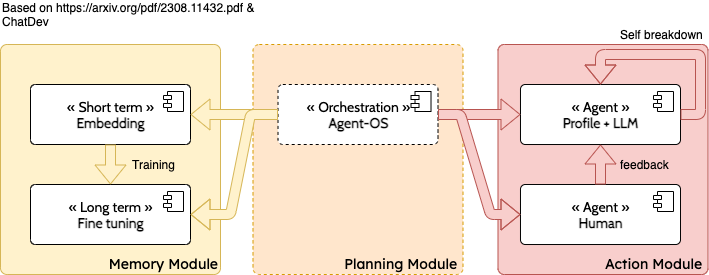

The diagram above was exported from draw.io. Its source (the exported page's mxGraphModel, read from the mxfile embedded in the PNG):
<mxGraphModel dx="1018" dy="676" grid="1" gridSize="10" guides="1" tooltips="1" connect="1" arrows="1" fold="1" page="1" pageScale="1" pageWidth="827" pageHeight="1169" math="0" shadow="0">
  <root>
    <mxCell id="0" />
    <mxCell id="1" parent="0" />
    <mxCell id="NriBAR6Cuu2IPYaDLODj-8" value="Planning Module&amp;nbsp;" style="rounded=1;whiteSpace=wrap;html=1;dashed=1;verticalAlign=bottom;align=right;fontSize=14;fontFamily=Lexend;arcSize=3;fontSource=https%3A%2F%2Ffonts.googleapis.com%2Fcss%3Ffamily%3DLexend;fillColor=#ffe6cc;strokeColor=#d79b00;" parent="1" vertex="1">
      <mxGeometry x="272.5" y="110" width="210" height="230" as="geometry" />
    </mxCell>
    <mxCell id="NriBAR6Cuu2IPYaDLODj-9" value="« Orchestration »&lt;br style=&quot;font-size: 14px&quot;&gt;&lt;b style=&quot;font-size: 14px&quot;&gt;Agent-OS&lt;/b&gt;" style="html=1;dropTarget=0;fontSize=14;fontFamily=Cabin;rounded=1;arcSize=8;fontSource=https%3A%2F%2Ffonts.googleapis.com%2Fcss%3Ffamily%3DCabin;dashed=1;" parent="1" vertex="1">
      <mxGeometry x="297.51" y="150" width="160" height="60" as="geometry" />
    </mxCell>
    <mxCell id="NriBAR6Cuu2IPYaDLODj-10" value="" style="shape=component;jettyWidth=8;jettyHeight=4;fontSize=14;fontFamily=Cabin;fontSource=https%3A%2F%2Ffonts.googleapis.com%2Fcss%3Ffamily%3DCabin;" parent="NriBAR6Cuu2IPYaDLODj-9" vertex="1">
      <mxGeometry x="1" width="20" height="20" relative="1" as="geometry">
        <mxPoint x="-27" y="7" as="offset" />
      </mxGeometry>
    </mxCell>
    <mxCell id="NriBAR6Cuu2IPYaDLODj-14" value="Action Module&amp;nbsp;" style="rounded=1;whiteSpace=wrap;html=1;verticalAlign=bottom;align=right;fontSize=14;fontFamily=Lexend;arcSize=3;fontSource=https%3A%2F%2Ffonts.googleapis.com%2Fcss%3Ffamily%3DLexend;fillColor=#f8cecc;strokeColor=#b85450;" parent="1" vertex="1">
      <mxGeometry x="517.5" y="110" width="210" height="230" as="geometry" />
    </mxCell>
    <mxCell id="NriBAR6Cuu2IPYaDLODj-15" value="« Agent »&lt;br style=&quot;font-size: 14px&quot;&gt;&lt;b style=&quot;font-size: 14px&quot;&gt;Human&lt;/b&gt;" style="html=1;dropTarget=0;fontSize=14;fontFamily=Cabin;rounded=1;arcSize=8;fontSource=https%3A%2F%2Ffonts.googleapis.com%2Fcss%3Ffamily%3DCabin;" parent="1" vertex="1">
      <mxGeometry x="540" y="250" width="160" height="60" as="geometry" />
    </mxCell>
    <mxCell id="NriBAR6Cuu2IPYaDLODj-16" value="" style="shape=component;jettyWidth=8;jettyHeight=4;fontSize=14;fontFamily=Cabin;fontSource=https%3A%2F%2Ffonts.googleapis.com%2Fcss%3Ffamily%3DCabin;" parent="NriBAR6Cuu2IPYaDLODj-15" vertex="1">
      <mxGeometry x="1" width="20" height="20" relative="1" as="geometry">
        <mxPoint x="-27" y="7" as="offset" />
      </mxGeometry>
    </mxCell>
    <mxCell id="NriBAR6Cuu2IPYaDLODj-17" value="« Agent »&lt;br&gt;&lt;b&gt;Profile + LLM&lt;/b&gt;" style="html=1;dropTarget=0;fontSize=14;fontFamily=Cabin;rounded=1;arcSize=8;fontSource=https%3A%2F%2Ffonts.googleapis.com%2Fcss%3Ffamily%3DCabin;" parent="1" vertex="1">
      <mxGeometry x="540" y="150" width="159.99" height="60" as="geometry" />
    </mxCell>
    <mxCell id="NriBAR6Cuu2IPYaDLODj-18" value="" style="shape=component;jettyWidth=8;jettyHeight=4;fontSize=14;fontFamily=Cabin;fontSource=https%3A%2F%2Ffonts.googleapis.com%2Fcss%3Ffamily%3DCabin;" parent="NriBAR6Cuu2IPYaDLODj-17" vertex="1">
      <mxGeometry x="1" width="20" height="20" relative="1" as="geometry">
        <mxPoint x="-27" y="7" as="offset" />
      </mxGeometry>
    </mxCell>
    <mxCell id="NriBAR6Cuu2IPYaDLODj-19" value="" style="shape=flexArrow;endArrow=none;html=1;strokeWidth=1;strokeColor=#b85450;fontSize=14;fontFamily=Cabin;fillColor=#f8cecc;fontSource=https%3A%2F%2Ffonts.googleapis.com%2Fcss%3Ffamily%3DCabin;entryX=0.5;entryY=0;entryDx=0;entryDy=0;startArrow=block;endFill=0;" parent="1" source="NriBAR6Cuu2IPYaDLODj-17" target="NriBAR6Cuu2IPYaDLODj-15" edge="1">
      <mxGeometry width="50" height="50" relative="1" as="geometry">
        <mxPoint x="622.5063020030816" y="360" as="sourcePoint" />
        <mxPoint x="622.51" y="300" as="targetPoint" />
        <Array as="points" />
      </mxGeometry>
    </mxCell>
    <mxCell id="NriBAR6Cuu2IPYaDLODj-22" value="Memory Module" style="rounded=1;whiteSpace=wrap;html=1;verticalAlign=bottom;align=right;fontSize=14;fontFamily=Lexend;arcSize=3;fontSource=https%3A%2F%2Ffonts.googleapis.com%2Fcss%3Ffamily%3DLexend;fillColor=#fff2cc;strokeColor=#d6b656;" parent="1" vertex="1">
      <mxGeometry x="20" y="110" width="220" height="230" as="geometry" />
    </mxCell>
    <mxCell id="NriBAR6Cuu2IPYaDLODj-23" value="« Short term »&lt;br style=&quot;font-size: 14px&quot;&gt;&lt;b style=&quot;font-size: 14px&quot;&gt;Embedding&lt;/b&gt;" style="html=1;dropTarget=0;fontSize=14;fontFamily=Cabin;rounded=1;arcSize=8;fontSource=https%3A%2F%2Ffonts.googleapis.com%2Fcss%3Ffamily%3DCabin;" parent="1" vertex="1">
      <mxGeometry x="50" y="150" width="160" height="60" as="geometry" />
    </mxCell>
    <mxCell id="NriBAR6Cuu2IPYaDLODj-24" value="" style="shape=component;jettyWidth=8;jettyHeight=4;fontSize=14;fontFamily=Cabin;fontSource=https%3A%2F%2Ffonts.googleapis.com%2Fcss%3Ffamily%3DCabin;" parent="NriBAR6Cuu2IPYaDLODj-23" vertex="1">
      <mxGeometry x="1" width="20" height="20" relative="1" as="geometry">
        <mxPoint x="-27" y="7" as="offset" />
      </mxGeometry>
    </mxCell>
    <mxCell id="NriBAR6Cuu2IPYaDLODj-32" value="" style="shape=flexArrow;endArrow=classic;html=1;strokeWidth=1;strokeColor=#b85450;fontSize=14;fontFamily=Cabin;fillColor=#f8cecc;fontSource=https%3A%2F%2Ffonts.googleapis.com%2Fcss%3Ffamily%3DCabin;entryX=0;entryY=0.5;entryDx=0;entryDy=0;exitX=1;exitY=0.5;exitDx=0;exitDy=0;" parent="1" source="NriBAR6Cuu2IPYaDLODj-9" target="NriBAR6Cuu2IPYaDLODj-17" edge="1">
      <mxGeometry width="50" height="50" relative="1" as="geometry">
        <mxPoint x="380.00283887468026" y="392.25" as="sourcePoint" />
        <mxPoint x="640.01" y="300" as="targetPoint" />
        <Array as="points" />
      </mxGeometry>
    </mxCell>
    <mxCell id="NriBAR6Cuu2IPYaDLODj-34" value="Based on&amp;nbsp;https://arxiv.org/pdf/2308.11432.pdf &amp;amp; ChatDev" style="text;html=1;strokeColor=none;fillColor=none;align=left;verticalAlign=middle;whiteSpace=wrap;rounded=0;" parent="1" vertex="1">
      <mxGeometry x="20" y="70" width="297.49" height="20" as="geometry" />
    </mxCell>
    <mxCell id="NriBAR6Cuu2IPYaDLODj-35" value="" style="shape=flexArrow;endArrow=classic;html=1;strokeWidth=1;strokeColor=#b85450;fontSize=14;fontFamily=Cabin;fillColor=#f8cecc;fontSource=https%3A%2F%2Ffonts.googleapis.com%2Fcss%3Ffamily%3DCabin;entryX=0;entryY=0.5;entryDx=0;entryDy=0;exitX=1;exitY=0.5;exitDx=0;exitDy=0;" parent="1" source="NriBAR6Cuu2IPYaDLODj-9" target="NriBAR6Cuu2IPYaDLODj-15" edge="1">
      <mxGeometry width="50" height="50" relative="1" as="geometry">
        <mxPoint x="467.51" y="190" as="sourcePoint" />
        <mxPoint x="550" y="190" as="targetPoint" />
        <Array as="points">
          <mxPoint x="480" y="180" />
          <mxPoint x="510" y="280" />
        </Array>
      </mxGeometry>
    </mxCell>
    <mxCell id="NriBAR6Cuu2IPYaDLODj-38" value="« Long term »&lt;br style=&quot;font-size: 14px&quot;&gt;&lt;b style=&quot;font-size: 14px&quot;&gt;Fine tuning&lt;/b&gt;" style="html=1;dropTarget=0;fontSize=14;fontFamily=Cabin;rounded=1;arcSize=8;fontSource=https%3A%2F%2Ffonts.googleapis.com%2Fcss%3Ffamily%3DCabin;" parent="1" vertex="1">
      <mxGeometry x="50" y="250" width="160" height="60" as="geometry" />
    </mxCell>
    <mxCell id="NriBAR6Cuu2IPYaDLODj-39" value="" style="shape=component;jettyWidth=8;jettyHeight=4;fontSize=14;fontFamily=Cabin;fontSource=https%3A%2F%2Ffonts.googleapis.com%2Fcss%3Ffamily%3DCabin;" parent="NriBAR6Cuu2IPYaDLODj-38" vertex="1">
      <mxGeometry x="1" width="20" height="20" relative="1" as="geometry">
        <mxPoint x="-27" y="7" as="offset" />
      </mxGeometry>
    </mxCell>
    <mxCell id="NriBAR6Cuu2IPYaDLODj-41" value="" style="shape=flexArrow;endArrow=classic;html=1;strokeWidth=1;strokeColor=#d6b656;fontSize=14;fontFamily=Cabin;fillColor=#fff2cc;fontSource=https%3A%2F%2Ffonts.googleapis.com%2Fcss%3Ffamily%3DCabin;entryX=1;entryY=0.5;entryDx=0;entryDy=0;" parent="1" source="NriBAR6Cuu2IPYaDLODj-9" target="NriBAR6Cuu2IPYaDLODj-23" edge="1">
      <mxGeometry width="50" height="50" relative="1" as="geometry">
        <mxPoint x="360" y="280" as="sourcePoint" />
        <mxPoint x="442.49" y="280" as="targetPoint" />
        <Array as="points" />
      </mxGeometry>
    </mxCell>
    <mxCell id="NriBAR6Cuu2IPYaDLODj-42" value="" style="shape=flexArrow;endArrow=classic;html=1;strokeWidth=1;strokeColor=#d6b656;fontSize=14;fontFamily=Cabin;fillColor=#fff2cc;fontSource=https%3A%2F%2Ffonts.googleapis.com%2Fcss%3Ffamily%3DCabin;entryX=1;entryY=0.5;entryDx=0;entryDy=0;exitX=0;exitY=0.5;exitDx=0;exitDy=0;" parent="1" source="NriBAR6Cuu2IPYaDLODj-9" target="NriBAR6Cuu2IPYaDLODj-38" edge="1">
      <mxGeometry width="50" height="50" relative="1" as="geometry">
        <mxPoint x="360" y="280" as="sourcePoint" />
        <mxPoint x="442.49" y="370" as="targetPoint" />
        <Array as="points">
          <mxPoint x="270" y="180" />
          <mxPoint x="250" y="280" />
        </Array>
      </mxGeometry>
    </mxCell>
    <mxCell id="I7Vsw4wg8cfx2XiglMDn-1" value="" style="shape=flexArrow;endArrow=classic;html=1;strokeWidth=1;strokeColor=#d6b656;fontSize=14;fontFamily=Cabin;fillColor=#fff2cc;fontSource=https%3A%2F%2Ffonts.googleapis.com%2Fcss%3Ffamily%3DCabin;exitX=0.5;exitY=1;exitDx=0;exitDy=0;" parent="1" source="NriBAR6Cuu2IPYaDLODj-23" target="NriBAR6Cuu2IPYaDLODj-38" edge="1">
      <mxGeometry width="50" height="50" relative="1" as="geometry">
        <mxPoint x="629.9975" y="220" as="sourcePoint" />
        <mxPoint x="630" y="250" as="targetPoint" />
        <Array as="points" />
      </mxGeometry>
    </mxCell>
    <mxCell id="I7Vsw4wg8cfx2XiglMDn-2" value="Training" style="text;html=1;strokeColor=none;fillColor=none;align=left;verticalAlign=middle;whiteSpace=wrap;rounded=0;" parent="1" vertex="1">
      <mxGeometry x="150" y="220" width="90" height="20" as="geometry" />
    </mxCell>
    <mxCell id="I7Vsw4wg8cfx2XiglMDn-3" value="" style="shape=flexArrow;endArrow=classic;html=1;strokeWidth=1;strokeColor=#b85450;fontSize=14;fontFamily=Cabin;fillColor=#f8cecc;fontSource=https%3A%2F%2Ffonts.googleapis.com%2Fcss%3Ffamily%3DCabin;entryX=0.5;entryY=0;entryDx=0;entryDy=0;exitX=1;exitY=0.5;exitDx=0;exitDy=0;" parent="1" source="NriBAR6Cuu2IPYaDLODj-17" target="NriBAR6Cuu2IPYaDLODj-17" edge="1">
      <mxGeometry width="50" height="50" relative="1" as="geometry">
        <mxPoint x="530" y="50" as="sourcePoint" />
        <mxPoint x="612.49" y="50" as="targetPoint" />
        <Array as="points">
          <mxPoint x="720" y="180" />
          <mxPoint x="720" y="120" />
          <mxPoint x="620" y="120" />
        </Array>
      </mxGeometry>
    </mxCell>
    <mxCell id="I7Vsw4wg8cfx2XiglMDn-4" value="Self breakdown" style="text;html=1;strokeColor=none;fillColor=none;align=left;verticalAlign=middle;whiteSpace=wrap;rounded=0;" parent="1" vertex="1">
      <mxGeometry x="637.5" y="90" width="90" height="20" as="geometry" />
    </mxCell>
    <mxCell id="I7Vsw4wg8cfx2XiglMDn-5" value="feedback" style="text;html=1;strokeColor=none;fillColor=none;align=left;verticalAlign=middle;whiteSpace=wrap;rounded=0;" parent="1" vertex="1">
      <mxGeometry x="637.5" y="220" width="90" height="20" as="geometry" />
    </mxCell>
  </root>
</mxGraphModel>